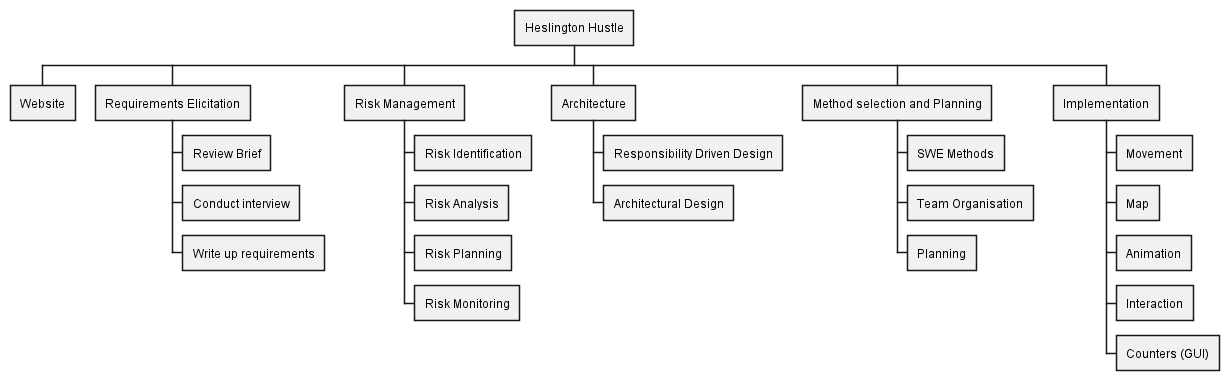

The diagram above was rendered by PlantUML. Its source (embedded in the PNG):
@startwbs
* Heslington Hustle
** Website
** Requirements Elicitation
*** Review Brief
*** Conduct interview
*** Write up requirements
** Risk Management
*** Risk Identification
*** Risk Analysis
*** Risk Planning
*** Risk Monitoring
** Architecture
*** Responsibility Driven Design
*** Architectural Design
** Method selection and Planning
*** SWE Methods
*** Team Organisation
*** Planning
** Implementation
*** Movement
*** Map
*** Animation
*** Interaction
*** Counters (GUI)
@endwbs